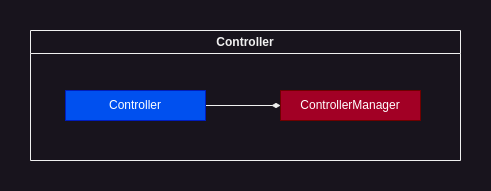

The diagram above was exported from draw.io. Its source (the exported page's mxGraphModel, read from the mxfile embedded in the PNG):
<mxGraphModel dx="1964" dy="601" grid="1" gridSize="10" guides="1" tooltips="1" connect="1" arrows="1" fold="1" page="1" pageScale="1" pageWidth="850" pageHeight="1100" math="0" shadow="0">
  <root>
    <mxCell id="0" />
    <mxCell id="1" parent="0" />
    <mxCell id="GIKraYiJ9fw8h7htOyh4-1" value="Controller" style="swimlane;whiteSpace=wrap;html=1;" vertex="1" parent="1">
      <mxGeometry x="-410" y="165" width="430" height="130" as="geometry" />
    </mxCell>
    <mxCell id="GIKraYiJ9fw8h7htOyh4-2" style="edgeStyle=orthogonalEdgeStyle;rounded=0;orthogonalLoop=1;jettySize=auto;html=1;exitX=1;exitY=0.5;exitDx=0;exitDy=0;entryX=0;entryY=0.5;entryDx=0;entryDy=0;endArrow=diamondThin;endFill=1;" edge="1" parent="GIKraYiJ9fw8h7htOyh4-1" source="GIKraYiJ9fw8h7htOyh4-3" target="GIKraYiJ9fw8h7htOyh4-4">
      <mxGeometry relative="1" as="geometry" />
    </mxCell>
    <mxCell id="GIKraYiJ9fw8h7htOyh4-3" value="Controller" style="rounded=0;whiteSpace=wrap;html=1;fillColor=#0050ef;fontColor=#ffffff;strokeColor=#001DBC;" vertex="1" parent="GIKraYiJ9fw8h7htOyh4-1">
      <mxGeometry x="35" y="60" width="140" height="30" as="geometry" />
    </mxCell>
    <mxCell id="GIKraYiJ9fw8h7htOyh4-4" value="ControllerManager" style="rounded=0;whiteSpace=wrap;html=1;fillColor=#a20025;fontColor=#ffffff;strokeColor=#6F0000;" vertex="1" parent="GIKraYiJ9fw8h7htOyh4-1">
      <mxGeometry x="250" y="60" width="140" height="30" as="geometry" />
    </mxCell>
  </root>
</mxGraphModel>